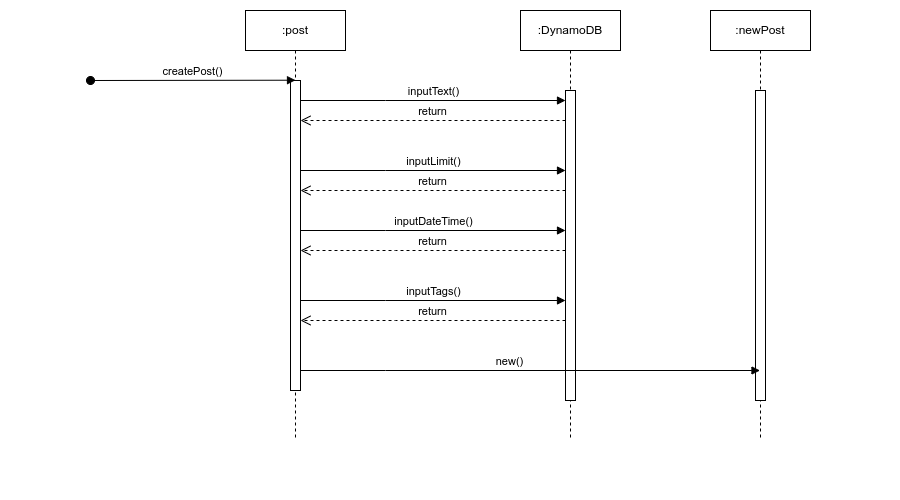

The diagram above was exported from draw.io. Its source (the exported page's mxGraphModel, read from the mxfile embedded in the PNG):
<mxGraphModel dx="948" dy="525" grid="1" gridSize="10" guides="1" tooltips="1" connect="1" arrows="1" fold="1" page="1" pageScale="1" pageWidth="100" pageHeight="100" math="0" shadow="0">
  <root>
    <mxCell id="0" />
    <mxCell id="1" parent="0" />
    <mxCell id="aM9ryv3xv72pqoxQDRHE-1" value=":post" style="shape=umlLifeline;perimeter=lifelinePerimeter;whiteSpace=wrap;html=1;container=0;dropTarget=0;collapsible=0;recursiveResize=0;outlineConnect=0;portConstraint=eastwest;newEdgeStyle={&quot;edgeStyle&quot;:&quot;elbowEdgeStyle&quot;,&quot;elbow&quot;:&quot;vertical&quot;,&quot;curved&quot;:0,&quot;rounded&quot;:0};" parent="1" vertex="1">
      <mxGeometry x="245" y="110" width="100" height="430" as="geometry" />
    </mxCell>
    <mxCell id="aM9ryv3xv72pqoxQDRHE-2" value="" style="html=1;points=[];perimeter=orthogonalPerimeter;outlineConnect=0;targetShapes=umlLifeline;portConstraint=eastwest;newEdgeStyle={&quot;edgeStyle&quot;:&quot;elbowEdgeStyle&quot;,&quot;elbow&quot;:&quot;vertical&quot;,&quot;curved&quot;:0,&quot;rounded&quot;:0};" parent="aM9ryv3xv72pqoxQDRHE-1" vertex="1">
      <mxGeometry x="45" y="70" width="10" height="310" as="geometry" />
    </mxCell>
    <mxCell id="aM9ryv3xv72pqoxQDRHE-3" value="createPost()" style="html=1;verticalAlign=bottom;startArrow=oval;endArrow=block;startSize=8;edgeStyle=elbowEdgeStyle;elbow=vertical;curved=0;rounded=0;" parent="aM9ryv3xv72pqoxQDRHE-1" target="aM9ryv3xv72pqoxQDRHE-2" edge="1">
      <mxGeometry relative="1" as="geometry">
        <mxPoint x="-155" y="70" as="sourcePoint" />
      </mxGeometry>
    </mxCell>
    <mxCell id="aM9ryv3xv72pqoxQDRHE-5" value=":DynamoDB" style="shape=umlLifeline;perimeter=lifelinePerimeter;whiteSpace=wrap;html=1;container=0;dropTarget=0;collapsible=0;recursiveResize=0;outlineConnect=0;portConstraint=eastwest;newEdgeStyle={&quot;edgeStyle&quot;:&quot;elbowEdgeStyle&quot;,&quot;elbow&quot;:&quot;vertical&quot;,&quot;curved&quot;:0,&quot;rounded&quot;:0};" parent="1" vertex="1">
      <mxGeometry x="520" y="110" width="100" height="430" as="geometry" />
    </mxCell>
    <mxCell id="aM9ryv3xv72pqoxQDRHE-6" value="" style="html=1;points=[];perimeter=orthogonalPerimeter;outlineConnect=0;targetShapes=umlLifeline;portConstraint=eastwest;newEdgeStyle={&quot;edgeStyle&quot;:&quot;elbowEdgeStyle&quot;,&quot;elbow&quot;:&quot;vertical&quot;,&quot;curved&quot;:0,&quot;rounded&quot;:0};" parent="aM9ryv3xv72pqoxQDRHE-5" vertex="1">
      <mxGeometry x="45" y="80" width="10" height="310" as="geometry" />
    </mxCell>
    <mxCell id="KS0ED_iANL99fJoWHmhT-2" value="return" style="html=1;verticalAlign=bottom;endArrow=open;dashed=1;endSize=8;edgeStyle=elbowEdgeStyle;elbow=vertical;curved=0;rounded=0;" parent="1" edge="1">
      <mxGeometry relative="1" as="geometry">
        <mxPoint x="300" y="290" as="targetPoint" />
        <Array as="points">
          <mxPoint x="395" y="290" />
        </Array>
        <mxPoint x="565" y="290" as="sourcePoint" />
      </mxGeometry>
    </mxCell>
    <mxCell id="KS0ED_iANL99fJoWHmhT-3" value="inputText()" style="html=1;verticalAlign=bottom;endArrow=block;edgeStyle=elbowEdgeStyle;elbow=vertical;curved=0;rounded=0;" parent="1" edge="1">
      <mxGeometry relative="1" as="geometry">
        <mxPoint x="300" y="200" as="sourcePoint" />
        <Array as="points">
          <mxPoint x="385" y="200" />
        </Array>
        <mxPoint x="565" y="200" as="targetPoint" />
      </mxGeometry>
    </mxCell>
    <mxCell id="KS0ED_iANL99fJoWHmhT-4" value="inputLimit()" style="html=1;verticalAlign=bottom;endArrow=block;edgeStyle=elbowEdgeStyle;elbow=vertical;curved=0;rounded=0;" parent="1" edge="1">
      <mxGeometry relative="1" as="geometry">
        <mxPoint x="300" y="270" as="sourcePoint" />
        <Array as="points">
          <mxPoint x="385" y="270" />
        </Array>
        <mxPoint x="565" y="270" as="targetPoint" />
      </mxGeometry>
    </mxCell>
    <mxCell id="KS0ED_iANL99fJoWHmhT-5" value="inputDateTime()" style="html=1;verticalAlign=bottom;endArrow=block;edgeStyle=elbowEdgeStyle;elbow=vertical;curved=0;rounded=0;" parent="1" edge="1">
      <mxGeometry relative="1" as="geometry">
        <mxPoint x="300" y="330" as="sourcePoint" />
        <Array as="points">
          <mxPoint x="385" y="330" />
        </Array>
        <mxPoint x="565" y="330" as="targetPoint" />
      </mxGeometry>
    </mxCell>
    <mxCell id="KS0ED_iANL99fJoWHmhT-6" value="inputTags()" style="html=1;verticalAlign=bottom;endArrow=block;edgeStyle=elbowEdgeStyle;elbow=vertical;curved=0;rounded=0;" parent="1" edge="1">
      <mxGeometry relative="1" as="geometry">
        <mxPoint x="300" y="400" as="sourcePoint" />
        <Array as="points">
          <mxPoint x="385" y="400" />
        </Array>
        <mxPoint x="565" y="400" as="targetPoint" />
      </mxGeometry>
    </mxCell>
    <mxCell id="KS0ED_iANL99fJoWHmhT-7" value="return" style="html=1;verticalAlign=bottom;endArrow=open;dashed=1;endSize=8;edgeStyle=elbowEdgeStyle;elbow=vertical;curved=0;rounded=0;" parent="1" edge="1">
      <mxGeometry relative="1" as="geometry">
        <mxPoint x="300" y="350" as="targetPoint" />
        <Array as="points">
          <mxPoint x="395" y="350" />
        </Array>
        <mxPoint x="565" y="350" as="sourcePoint" />
      </mxGeometry>
    </mxCell>
    <mxCell id="KS0ED_iANL99fJoWHmhT-8" value="return" style="html=1;verticalAlign=bottom;endArrow=open;dashed=1;endSize=8;edgeStyle=elbowEdgeStyle;elbow=vertical;curved=0;rounded=0;" parent="1" edge="1">
      <mxGeometry relative="1" as="geometry">
        <mxPoint x="300" y="220" as="targetPoint" />
        <Array as="points">
          <mxPoint x="395" y="220" />
        </Array>
        <mxPoint x="565" y="220" as="sourcePoint" />
      </mxGeometry>
    </mxCell>
    <mxCell id="KS0ED_iANL99fJoWHmhT-9" value="return" style="html=1;verticalAlign=bottom;endArrow=open;dashed=1;endSize=8;edgeStyle=elbowEdgeStyle;elbow=vertical;curved=0;rounded=0;" parent="1" edge="1">
      <mxGeometry relative="1" as="geometry">
        <mxPoint x="300" y="420" as="targetPoint" />
        <Array as="points">
          <mxPoint x="395" y="420" />
        </Array>
        <mxPoint x="565" y="420" as="sourcePoint" />
      </mxGeometry>
    </mxCell>
    <mxCell id="KS0ED_iANL99fJoWHmhT-10" value=":newPost" style="shape=umlLifeline;perimeter=lifelinePerimeter;whiteSpace=wrap;html=1;container=0;dropTarget=0;collapsible=0;recursiveResize=0;outlineConnect=0;portConstraint=eastwest;newEdgeStyle={&quot;edgeStyle&quot;:&quot;elbowEdgeStyle&quot;,&quot;elbow&quot;:&quot;vertical&quot;,&quot;curved&quot;:0,&quot;rounded&quot;:0};" parent="1" vertex="1">
      <mxGeometry x="710" y="110" width="100" height="430" as="geometry" />
    </mxCell>
    <mxCell id="KS0ED_iANL99fJoWHmhT-11" value="" style="html=1;points=[];perimeter=orthogonalPerimeter;outlineConnect=0;targetShapes=umlLifeline;portConstraint=eastwest;newEdgeStyle={&quot;edgeStyle&quot;:&quot;elbowEdgeStyle&quot;,&quot;elbow&quot;:&quot;vertical&quot;,&quot;curved&quot;:0,&quot;rounded&quot;:0};" parent="KS0ED_iANL99fJoWHmhT-10" vertex="1">
      <mxGeometry x="45" y="80" width="10" height="310" as="geometry" />
    </mxCell>
    <mxCell id="KS0ED_iANL99fJoWHmhT-12" value="new()" style="html=1;verticalAlign=bottom;endArrow=block;edgeStyle=elbowEdgeStyle;elbow=vertical;curved=0;rounded=0;" parent="1" target="KS0ED_iANL99fJoWHmhT-10" edge="1">
      <mxGeometry x="-0.086" relative="1" as="geometry">
        <mxPoint x="300" y="470" as="sourcePoint" />
        <Array as="points">
          <mxPoint x="385" y="470" />
        </Array>
        <mxPoint x="565" y="470" as="targetPoint" />
        <mxPoint as="offset" />
      </mxGeometry>
    </mxCell>
  </root>
</mxGraphModel>